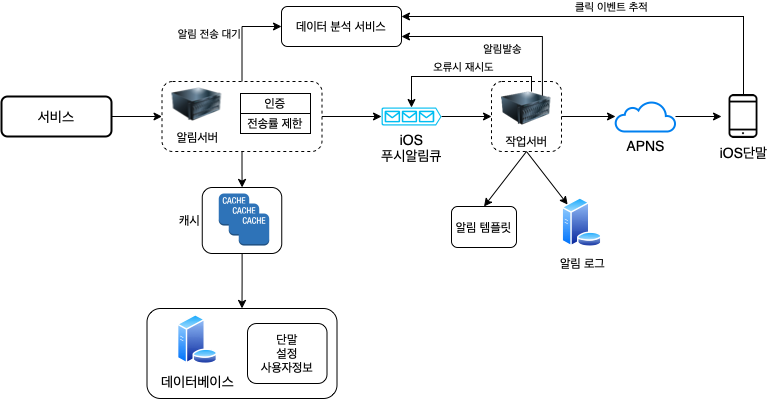

The diagram above was exported from draw.io. Its source (the exported page's mxGraphModel, read from the mxfile embedded in the PNG):
<mxGraphModel dx="830" dy="648" grid="1" gridSize="10" guides="1" tooltips="1" connect="1" arrows="1" fold="1" page="1" pageScale="1" pageWidth="1169" pageHeight="827" math="0" shadow="0">
  <root>
    <mxCell id="0" />
    <mxCell id="1" parent="0" />
    <mxCell id="pTUrWd_SazSccVqIknbJ-43" value="" style="rounded=1;whiteSpace=wrap;html=1;fillColor=none;dashed=1;" vertex="1" parent="1">
      <mxGeometry x="570" y="175" width="70" height="70" as="geometry" />
    </mxCell>
    <mxCell id="pTUrWd_SazSccVqIknbJ-15" value="" style="rounded=1;whiteSpace=wrap;html=1;fillColor=none;dashed=1;" vertex="1" parent="1">
      <mxGeometry x="240.5" y="175" width="160" height="70" as="geometry" />
    </mxCell>
    <mxCell id="pTUrWd_SazSccVqIknbJ-24" value="" style="rounded=1;whiteSpace=wrap;html=1;fillColor=none;" vertex="1" parent="1">
      <mxGeometry x="225.5" y="402" width="190" height="90" as="geometry" />
    </mxCell>
    <mxCell id="pTUrWd_SazSccVqIknbJ-16" style="edgeStyle=orthogonalEdgeStyle;rounded=0;orthogonalLoop=1;jettySize=auto;html=1;entryX=0;entryY=0.5;entryDx=0;entryDy=0;" edge="1" parent="1" source="XlRVmyE3XG_UC-rd0uEQ-1" target="pTUrWd_SazSccVqIknbJ-15">
      <mxGeometry relative="1" as="geometry" />
    </mxCell>
    <mxCell id="XlRVmyE3XG_UC-rd0uEQ-1" value="서비스" style="rounded=1;whiteSpace=wrap;html=1;fontSize=14;strokeWidth=2;" parent="1" vertex="1">
      <mxGeometry x="80" y="190" width="110" height="40" as="geometry" />
    </mxCell>
    <mxCell id="pTUrWd_SazSccVqIknbJ-33" value="" style="edgeStyle=orthogonalEdgeStyle;rounded=0;orthogonalLoop=1;jettySize=auto;html=1;" edge="1" parent="1" source="XlRVmyE3XG_UC-rd0uEQ-9" target="XlRVmyE3XG_UC-rd0uEQ-18">
      <mxGeometry relative="1" as="geometry" />
    </mxCell>
    <mxCell id="XlRVmyE3XG_UC-rd0uEQ-9" value="APNS" style="html=1;verticalLabelPosition=bottom;align=center;labelBackgroundColor=#ffffff;verticalAlign=top;strokeWidth=2;strokeColor=#0080F0;shadow=0;dashed=0;shape=mxgraph.ios7.icons.cloud;fontSize=14;" parent="1" vertex="1">
      <mxGeometry x="694" y="195" width="60" height="30" as="geometry" />
    </mxCell>
    <mxCell id="pTUrWd_SazSccVqIknbJ-34" value="클릭 이벤트 추적" style="edgeStyle=orthogonalEdgeStyle;rounded=0;orthogonalLoop=1;jettySize=auto;html=1;entryX=1;entryY=0.25;entryDx=0;entryDy=0;labelPosition=center;verticalLabelPosition=top;align=center;verticalAlign=bottom;" edge="1" parent="1" source="XlRVmyE3XG_UC-rd0uEQ-18" target="pTUrWd_SazSccVqIknbJ-29">
      <mxGeometry relative="1" as="geometry">
        <Array as="points">
          <mxPoint x="822" y="110" />
        </Array>
      </mxGeometry>
    </mxCell>
    <mxCell id="XlRVmyE3XG_UC-rd0uEQ-18" value="iOS단말" style="shape=image;html=1;verticalAlign=top;verticalLabelPosition=bottom;labelBackgroundColor=#ffffff;imageAspect=0;aspect=fixed;image=https://cdn3.iconfinder.com/data/icons/essential-pack-2/48/26-Smartphone-128.png;dashed=1;fontSize=14;strokeWidth=1;fillColor=none;" parent="1" vertex="1">
      <mxGeometry x="800" y="188" width="44" height="44" as="geometry" />
    </mxCell>
    <mxCell id="XlRVmyE3XG_UC-rd0uEQ-39" value="데이터베이스" style="aspect=fixed;perimeter=ellipsePerimeter;html=1;align=center;shadow=0;dashed=0;spacingTop=3;image;image=img/lib/active_directory/database_server.svg;fontSize=14;strokeWidth=1;fillColor=none;" parent="1" vertex="1">
      <mxGeometry x="255.5" y="408" width="41" height="50" as="geometry" />
    </mxCell>
    <mxCell id="pTUrWd_SazSccVqIknbJ-44" value="" style="edgeStyle=orthogonalEdgeStyle;rounded=0;orthogonalLoop=1;jettySize=auto;html=1;fontSize=12;" edge="1" parent="1" source="XlRVmyE3XG_UC-rd0uEQ-41" target="pTUrWd_SazSccVqIknbJ-43">
      <mxGeometry relative="1" as="geometry" />
    </mxCell>
    <mxCell id="XlRVmyE3XG_UC-rd0uEQ-41" value="iOS&lt;br&gt;푸시알림큐" style="verticalLabelPosition=bottom;html=1;verticalAlign=top;align=center;strokeColor=none;fillColor=#00BEF2;shape=mxgraph.azure.queue_generic;pointerEvents=1;dashed=1;fontSize=14;aspect=fixed;" parent="1" vertex="1">
      <mxGeometry x="460" y="201" width="60" height="18" as="geometry" />
    </mxCell>
    <mxCell id="pTUrWd_SazSccVqIknbJ-28" value="오류시 재시도" style="edgeStyle=orthogonalEdgeStyle;rounded=0;orthogonalLoop=1;jettySize=auto;html=1;entryX=0.5;entryY=0;entryDx=0;entryDy=0;entryPerimeter=0;labelPosition=center;verticalLabelPosition=top;align=center;verticalAlign=bottom;" edge="1" parent="1" target="XlRVmyE3XG_UC-rd0uEQ-41">
      <mxGeometry relative="1" as="geometry">
        <mxPoint x="610" y="185.06385706469837" as="sourcePoint" />
        <Array as="points">
          <mxPoint x="610" y="170" />
          <mxPoint x="490" y="170" />
        </Array>
      </mxGeometry>
    </mxCell>
    <mxCell id="pTUrWd_SazSccVqIknbJ-32" value="알림발송" style="edgeStyle=orthogonalEdgeStyle;rounded=0;orthogonalLoop=1;jettySize=auto;html=1;exitX=1;exitY=0;exitDx=0;exitDy=0;entryX=1;entryY=0.75;entryDx=0;entryDy=0;labelPosition=center;verticalLabelPosition=bottom;align=center;verticalAlign=top;" edge="1" parent="1" target="pTUrWd_SazSccVqIknbJ-29">
      <mxGeometry relative="1" as="geometry">
        <mxPoint x="620.8994949366115" y="192.3223304703365" as="sourcePoint" />
        <mxPoint x="520" y="150" as="targetPoint" />
        <Array as="points">
          <mxPoint x="621" y="130" />
        </Array>
      </mxGeometry>
    </mxCell>
    <mxCell id="pTUrWd_SazSccVqIknbJ-1" value="알림서버" style="image;html=1;image=img/lib/clip_art/computers/Server_128x128.png" vertex="1" parent="1">
      <mxGeometry x="250.5" y="178" width="50" height="40" as="geometry" />
    </mxCell>
    <mxCell id="pTUrWd_SazSccVqIknbJ-2" value="" style="shape=table;html=1;whiteSpace=wrap;startSize=0;container=1;collapsible=0;childLayout=tableLayout;" vertex="1" parent="1">
      <mxGeometry x="319" y="187" width="70" height="40" as="geometry" />
    </mxCell>
    <mxCell id="pTUrWd_SazSccVqIknbJ-3" value="" style="shape=tableRow;horizontal=0;startSize=0;swimlaneHead=0;swimlaneBody=0;top=0;left=0;bottom=0;right=0;collapsible=0;dropTarget=0;fillColor=none;points=[[0,0.5],[1,0.5]];portConstraint=eastwest;" vertex="1" parent="pTUrWd_SazSccVqIknbJ-2">
      <mxGeometry width="70" height="20" as="geometry" />
    </mxCell>
    <mxCell id="pTUrWd_SazSccVqIknbJ-4" value="인증" style="shape=partialRectangle;html=1;whiteSpace=wrap;connectable=0;fillColor=none;top=0;left=0;bottom=0;right=0;overflow=hidden;" vertex="1" parent="pTUrWd_SazSccVqIknbJ-3">
      <mxGeometry width="70" height="20" as="geometry">
        <mxRectangle width="70" height="20" as="alternateBounds" />
      </mxGeometry>
    </mxCell>
    <mxCell id="pTUrWd_SazSccVqIknbJ-7" value="" style="shape=tableRow;horizontal=0;startSize=0;swimlaneHead=0;swimlaneBody=0;top=0;left=0;bottom=0;right=0;collapsible=0;dropTarget=0;fillColor=none;points=[[0,0.5],[1,0.5]];portConstraint=eastwest;" vertex="1" parent="pTUrWd_SazSccVqIknbJ-2">
      <mxGeometry y="20" width="70" height="20" as="geometry" />
    </mxCell>
    <mxCell id="pTUrWd_SazSccVqIknbJ-8" value="전송률 제한" style="shape=partialRectangle;html=1;whiteSpace=wrap;connectable=0;fillColor=none;top=0;left=0;bottom=0;right=0;overflow=hidden;" vertex="1" parent="pTUrWd_SazSccVqIknbJ-7">
      <mxGeometry width="70" height="20" as="geometry">
        <mxRectangle width="70" height="20" as="alternateBounds" />
      </mxGeometry>
    </mxCell>
    <mxCell id="pTUrWd_SazSccVqIknbJ-22" value="" style="edgeStyle=orthogonalEdgeStyle;rounded=0;orthogonalLoop=1;jettySize=auto;html=1;" edge="1" parent="1" source="pTUrWd_SazSccVqIknbJ-15" target="pTUrWd_SazSccVqIknbJ-21">
      <mxGeometry relative="1" as="geometry" />
    </mxCell>
    <mxCell id="pTUrWd_SazSccVqIknbJ-27" value="" style="edgeStyle=orthogonalEdgeStyle;rounded=0;orthogonalLoop=1;jettySize=auto;html=1;" edge="1" parent="1" source="pTUrWd_SazSccVqIknbJ-15" target="XlRVmyE3XG_UC-rd0uEQ-41">
      <mxGeometry relative="1" as="geometry" />
    </mxCell>
    <mxCell id="pTUrWd_SazSccVqIknbJ-31" value="알림 전송 대기" style="edgeStyle=orthogonalEdgeStyle;rounded=0;orthogonalLoop=1;jettySize=auto;html=1;entryX=0;entryY=0.5;entryDx=0;entryDy=0;labelPosition=left;verticalLabelPosition=middle;align=right;verticalAlign=middle;" edge="1" parent="1" source="pTUrWd_SazSccVqIknbJ-15" target="pTUrWd_SazSccVqIknbJ-29">
      <mxGeometry relative="1" as="geometry" />
    </mxCell>
    <mxCell id="pTUrWd_SazSccVqIknbJ-18" value="" style="outlineConnect=0;dashed=0;verticalLabelPosition=bottom;verticalAlign=top;align=center;html=1;shape=mxgraph.aws3.cache_node;fillColor=#2E73B8;gradientColor=none;" vertex="1" parent="1">
      <mxGeometry x="297.25" y="287" width="30.48" height="32" as="geometry" />
    </mxCell>
    <mxCell id="pTUrWd_SazSccVqIknbJ-19" value="" style="outlineConnect=0;dashed=0;verticalLabelPosition=bottom;verticalAlign=top;align=center;html=1;shape=mxgraph.aws3.cache_node;fillColor=#2E73B8;gradientColor=none;" vertex="1" parent="1">
      <mxGeometry x="307.25" y="297" width="30.48" height="32" as="geometry" />
    </mxCell>
    <mxCell id="pTUrWd_SazSccVqIknbJ-20" value="" style="outlineConnect=0;dashed=0;verticalLabelPosition=bottom;verticalAlign=top;align=center;html=1;shape=mxgraph.aws3.cache_node;fillColor=#2E73B8;gradientColor=none;" vertex="1" parent="1">
      <mxGeometry x="317.25" y="307" width="30.48" height="32" as="geometry" />
    </mxCell>
    <mxCell id="pTUrWd_SazSccVqIknbJ-26" style="edgeStyle=orthogonalEdgeStyle;rounded=0;orthogonalLoop=1;jettySize=auto;html=1;" edge="1" parent="1" source="pTUrWd_SazSccVqIknbJ-21" target="pTUrWd_SazSccVqIknbJ-24">
      <mxGeometry relative="1" as="geometry" />
    </mxCell>
    <mxCell id="pTUrWd_SazSccVqIknbJ-21" value="캐시" style="rounded=1;whiteSpace=wrap;html=1;fillColor=none;labelPosition=left;verticalLabelPosition=middle;align=right;verticalAlign=middle;" vertex="1" parent="1">
      <mxGeometry x="280.75" y="281" width="79.5" height="66" as="geometry" />
    </mxCell>
    <mxCell id="pTUrWd_SazSccVqIknbJ-23" value="단말&lt;br&gt;설정&lt;br&gt;사용자정보" style="rounded=1;whiteSpace=wrap;html=1;fillColor=none;" vertex="1" parent="1">
      <mxGeometry x="326" y="417" width="79.5" height="60" as="geometry" />
    </mxCell>
    <mxCell id="pTUrWd_SazSccVqIknbJ-29" value="데이터 분석 서비스" style="rounded=1;whiteSpace=wrap;html=1;fillColor=none;" vertex="1" parent="1">
      <mxGeometry x="360" y="100" width="120" height="40" as="geometry" />
    </mxCell>
    <mxCell id="pTUrWd_SazSccVqIknbJ-35" value="알림 템플릿" style="rounded=1;whiteSpace=wrap;html=1;fillColor=none;" vertex="1" parent="1">
      <mxGeometry x="530" y="300" width="65" height="41" as="geometry" />
    </mxCell>
    <mxCell id="pTUrWd_SazSccVqIknbJ-38" value="알림 로그" style="aspect=fixed;perimeter=ellipsePerimeter;html=1;align=center;shadow=0;dashed=0;spacingTop=3;image;image=img/lib/active_directory/database_server.svg;fontSize=12;strokeWidth=1;fillColor=none;" vertex="1" parent="1">
      <mxGeometry x="640" y="291" width="41" height="50" as="geometry" />
    </mxCell>
    <mxCell id="pTUrWd_SazSccVqIknbJ-42" value="작업서버" style="image;html=1;image=img/lib/clip_art/computers/Server_128x128.png" vertex="1" parent="1">
      <mxGeometry x="580" y="182" width="50" height="40" as="geometry" />
    </mxCell>
    <mxCell id="pTUrWd_SazSccVqIknbJ-45" value="" style="edgeStyle=orthogonalEdgeStyle;rounded=0;orthogonalLoop=1;jettySize=auto;html=1;fontSize=12;" edge="1" parent="1" source="pTUrWd_SazSccVqIknbJ-43" target="XlRVmyE3XG_UC-rd0uEQ-9">
      <mxGeometry relative="1" as="geometry" />
    </mxCell>
    <mxCell id="pTUrWd_SazSccVqIknbJ-46" value="" style="endArrow=classic;html=1;rounded=0;fontSize=12;exitX=0.5;exitY=1;exitDx=0;exitDy=0;entryX=0.5;entryY=0;entryDx=0;entryDy=0;" edge="1" parent="1" source="pTUrWd_SazSccVqIknbJ-43" target="pTUrWd_SazSccVqIknbJ-35">
      <mxGeometry width="50" height="50" relative="1" as="geometry">
        <mxPoint x="560" y="350" as="sourcePoint" />
        <mxPoint x="610" y="300" as="targetPoint" />
      </mxGeometry>
    </mxCell>
    <mxCell id="pTUrWd_SazSccVqIknbJ-47" value="" style="endArrow=classic;html=1;rounded=0;fontSize=12;exitX=0.5;exitY=1;exitDx=0;exitDy=0;entryX=0;entryY=0;entryDx=0;entryDy=0;" edge="1" parent="1" source="pTUrWd_SazSccVqIknbJ-43" target="pTUrWd_SazSccVqIknbJ-38">
      <mxGeometry width="50" height="50" relative="1" as="geometry">
        <mxPoint x="560" y="350" as="sourcePoint" />
        <mxPoint x="610" y="300" as="targetPoint" />
      </mxGeometry>
    </mxCell>
  </root>
</mxGraphModel>